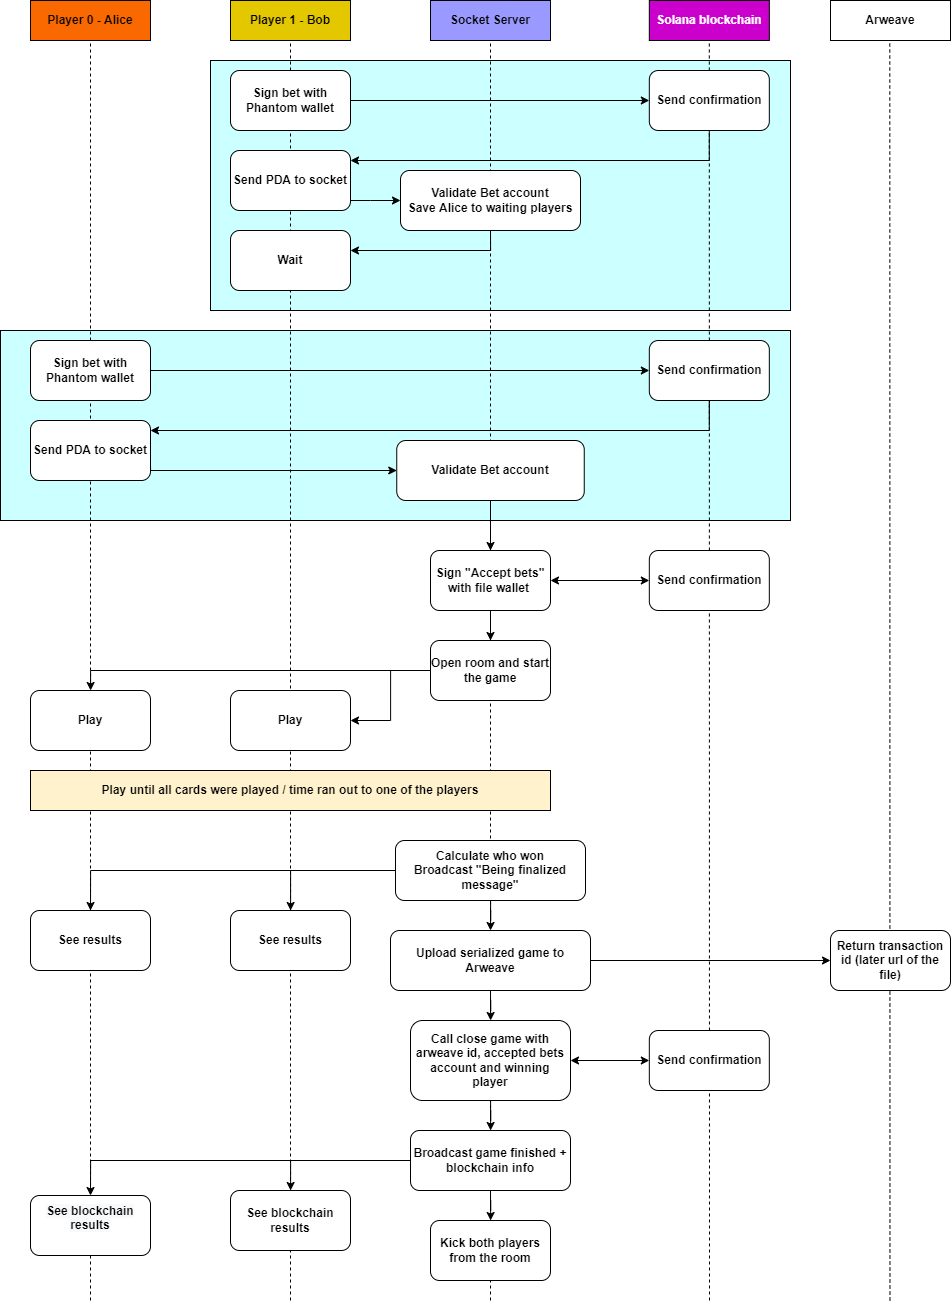

The diagram above was exported from draw.io. Its source (the exported page's mxGraphModel, read from the mxfile embedded in the PNG):
<mxGraphModel dx="2307" dy="1442" grid="1" gridSize="10" guides="1" tooltips="1" connect="1" arrows="1" fold="1" page="1" pageScale="1" pageWidth="1100" pageHeight="850" math="0" shadow="0">
  <root>
    <mxCell id="0" />
    <mxCell id="1" parent="0" />
    <mxCell id="2" value="" style="rounded=0;whiteSpace=wrap;html=1;fillColor=#CCFFFF;strokeColor=#000000;fontStyle=1" vertex="1" parent="1">
      <mxGeometry x="30" y="350" width="790" height="190" as="geometry" />
    </mxCell>
    <mxCell id="3" value="" style="rounded=0;whiteSpace=wrap;html=1;fillColor=#CCFFFF;strokeColor=#000000;fontStyle=1" vertex="1" parent="1">
      <mxGeometry x="240" y="80" width="580" height="250" as="geometry" />
    </mxCell>
    <mxCell id="4" value="" style="endArrow=none;dashed=1;html=1;rounded=0;fontStyle=1;startArrow=none;" edge="1" target="21" parent="1">
      <mxGeometry width="50" height="50" relative="1" as="geometry">
        <mxPoint x="120" y="1320" as="sourcePoint" />
        <mxPoint x="119.41" y="60" as="targetPoint" />
      </mxGeometry>
    </mxCell>
    <mxCell id="5" value="" style="endArrow=none;dashed=1;html=1;rounded=0;entryX=0.5;entryY=1;entryDx=0;entryDy=0;fontStyle=1;startArrow=none;" edge="1" target="9" parent="1">
      <mxGeometry width="50" height="50" relative="1" as="geometry">
        <mxPoint x="320" y="1320" as="sourcePoint" />
        <mxPoint x="590" y="250" as="targetPoint" />
      </mxGeometry>
    </mxCell>
    <mxCell id="6" value="" style="endArrow=none;dashed=1;html=1;rounded=0;entryX=0.5;entryY=1;entryDx=0;entryDy=0;startArrow=none;fontStyle=1" edge="1" target="12" parent="1">
      <mxGeometry width="50" height="50" relative="1" as="geometry">
        <mxPoint x="739" y="1320" as="sourcePoint" />
        <mxPoint x="1008.82" y="250" as="targetPoint" />
      </mxGeometry>
    </mxCell>
    <mxCell id="7" value="" style="endArrow=none;dashed=1;html=1;rounded=0;entryX=0.5;entryY=1;entryDx=0;entryDy=0;fontStyle=1;strokeColor=#000000;" edge="1" parent="1">
      <mxGeometry width="50" height="50" relative="1" as="geometry">
        <mxPoint x="919.4700000000003" y="1320" as="sourcePoint" />
        <mxPoint x="919.29" y="60" as="targetPoint" />
      </mxGeometry>
    </mxCell>
    <mxCell id="8" value="" style="endArrow=none;dashed=1;html=1;rounded=0;entryX=0.5;entryY=1;entryDx=0;entryDy=0;startArrow=none;fontStyle=1" edge="1" target="56" parent="1">
      <mxGeometry width="50" height="50" relative="1" as="geometry">
        <mxPoint x="520" y="1320" as="sourcePoint" />
        <mxPoint x="520" y="60" as="targetPoint" />
      </mxGeometry>
    </mxCell>
    <mxCell id="9" value="Player 1 - Bob" style="rounded=0;whiteSpace=wrap;html=1;fillColor=#e3c800;fontColor=#000000;strokeColor=#000000;fontStyle=1" vertex="1" parent="1">
      <mxGeometry x="260" y="20" width="120" height="40" as="geometry" />
    </mxCell>
    <mxCell id="10" value="Socket Server" style="rounded=0;whiteSpace=wrap;html=1;fillColor=#9999FF;strokeColor=#000000;fontColor=#000000;fontStyle=1" vertex="1" parent="1">
      <mxGeometry x="460" y="20" width="120" height="40" as="geometry" />
    </mxCell>
    <mxCell id="11" value="" style="endArrow=none;dashed=1;html=1;rounded=0;entryX=0.5;entryY=1;entryDx=0;entryDy=0;startArrow=none;fontStyle=1" edge="1" source="56" target="10" parent="1">
      <mxGeometry width="50" height="50" relative="1" as="geometry">
        <mxPoint x="520" y="1490" as="sourcePoint" />
        <mxPoint x="800" y="250" as="targetPoint" />
      </mxGeometry>
    </mxCell>
    <mxCell id="12" value="Solana blockchain" style="rounded=0;whiteSpace=wrap;html=1;fillColor=#CC00CC;fontColor=#ffffff;strokeColor=#000000;fontStyle=1" vertex="1" parent="1">
      <mxGeometry x="678.82" y="20" width="120" height="40" as="geometry" />
    </mxCell>
    <mxCell id="13" value="" style="edgeStyle=orthogonalEdgeStyle;rounded=0;orthogonalLoop=1;jettySize=auto;html=1;fontStyle=1" edge="1" source="14" target="16" parent="1">
      <mxGeometry relative="1" as="geometry" />
    </mxCell>
    <mxCell id="14" value="Sign bet with Phantom wallet" style="rounded=1;whiteSpace=wrap;html=1;fontStyle=1" vertex="1" parent="1">
      <mxGeometry x="260" y="90" width="120" height="60" as="geometry" />
    </mxCell>
    <mxCell id="15" value="" style="edgeStyle=orthogonalEdgeStyle;rounded=0;orthogonalLoop=1;jettySize=auto;html=1;fontStyle=1" edge="1" source="16" target="18" parent="1">
      <mxGeometry relative="1" as="geometry">
        <Array as="points">
          <mxPoint x="739" y="180" />
        </Array>
      </mxGeometry>
    </mxCell>
    <mxCell id="16" value="Send confirmation" style="rounded=1;whiteSpace=wrap;html=1;fontStyle=1" vertex="1" parent="1">
      <mxGeometry x="678.82" y="90" width="120" height="60" as="geometry" />
    </mxCell>
    <mxCell id="17" value="" style="edgeStyle=orthogonalEdgeStyle;rounded=0;orthogonalLoop=1;jettySize=auto;html=1;fontStyle=1" edge="1" source="18" target="20" parent="1">
      <mxGeometry relative="1" as="geometry">
        <Array as="points">
          <mxPoint x="400" y="220" />
          <mxPoint x="400" y="220" />
        </Array>
      </mxGeometry>
    </mxCell>
    <mxCell id="18" value="Send PDA to socket" style="rounded=1;whiteSpace=wrap;html=1;fontStyle=1" vertex="1" parent="1">
      <mxGeometry x="260" y="170" width="120" height="60" as="geometry" />
    </mxCell>
    <mxCell id="19" value="" style="edgeStyle=orthogonalEdgeStyle;rounded=0;orthogonalLoop=1;jettySize=auto;html=1;exitX=0.5;exitY=1;exitDx=0;exitDy=0;fontStyle=1" edge="1" source="20" target="54" parent="1">
      <mxGeometry relative="1" as="geometry">
        <Array as="points">
          <mxPoint x="520" y="270" />
        </Array>
      </mxGeometry>
    </mxCell>
    <mxCell id="20" value="Validate Bet account&lt;br&gt;Save Alice to waiting players" style="rounded=1;whiteSpace=wrap;html=1;fontStyle=1" vertex="1" parent="1">
      <mxGeometry x="430" y="190" width="180" height="60" as="geometry" />
    </mxCell>
    <mxCell id="21" value="Player 0 - Alice" style="rounded=0;whiteSpace=wrap;html=1;fillColor=#fa6800;fontColor=#000000;strokeColor=#000000;fontStyle=1" vertex="1" parent="1">
      <mxGeometry x="60" y="20" width="120" height="40" as="geometry" />
    </mxCell>
    <mxCell id="22" style="edgeStyle=orthogonalEdgeStyle;rounded=0;orthogonalLoop=1;jettySize=auto;html=1;exitX=1;exitY=0.5;exitDx=0;exitDy=0;entryX=0;entryY=0.5;entryDx=0;entryDy=0;fontStyle=1" edge="1" source="25" target="24" parent="1">
      <mxGeometry relative="1" as="geometry" />
    </mxCell>
    <mxCell id="23" style="edgeStyle=orthogonalEdgeStyle;rounded=0;orthogonalLoop=1;jettySize=auto;html=1;exitX=0.5;exitY=1;exitDx=0;exitDy=0;fontStyle=1" edge="1" source="24" target="28" parent="1">
      <mxGeometry relative="1" as="geometry">
        <Array as="points">
          <mxPoint x="739" y="450" />
        </Array>
      </mxGeometry>
    </mxCell>
    <mxCell id="24" value="Send confirmation" style="rounded=1;whiteSpace=wrap;html=1;fontStyle=1" vertex="1" parent="1">
      <mxGeometry x="678.82" y="360" width="120" height="60" as="geometry" />
    </mxCell>
    <mxCell id="25" value="Sign bet with Phantom wallet" style="rounded=1;whiteSpace=wrap;html=1;fontStyle=1" vertex="1" parent="1">
      <mxGeometry x="60" y="360" width="120" height="60" as="geometry" />
    </mxCell>
    <mxCell id="26" value="" style="endArrow=none;dashed=1;html=1;rounded=0;entryX=0.5;entryY=1;entryDx=0;entryDy=0;fontStyle=1" edge="1" target="24" parent="1">
      <mxGeometry width="50" height="50" relative="1" as="geometry">
        <mxPoint x="738.8200000000002" y="439.99999999999955" as="sourcePoint" />
        <mxPoint x="738.82" y="-20" as="targetPoint" />
      </mxGeometry>
    </mxCell>
    <mxCell id="27" style="edgeStyle=orthogonalEdgeStyle;rounded=0;orthogonalLoop=1;jettySize=auto;html=1;exitX=1;exitY=0.75;exitDx=0;exitDy=0;entryX=0;entryY=0.5;entryDx=0;entryDy=0;fontStyle=1" edge="1" source="28" target="30" parent="1">
      <mxGeometry relative="1" as="geometry">
        <Array as="points">
          <mxPoint x="180" y="490" />
        </Array>
      </mxGeometry>
    </mxCell>
    <mxCell id="28" value="Send PDA to socket" style="rounded=1;whiteSpace=wrap;html=1;fontStyle=1" vertex="1" parent="1">
      <mxGeometry x="60" y="440" width="120" height="60" as="geometry" />
    </mxCell>
    <mxCell id="29" style="edgeStyle=orthogonalEdgeStyle;rounded=0;orthogonalLoop=1;jettySize=auto;html=1;exitX=0.5;exitY=1;exitDx=0;exitDy=0;entryX=0.5;entryY=0;entryDx=0;entryDy=0;fontStyle=1" edge="1" source="30" target="56" parent="1">
      <mxGeometry relative="1" as="geometry" />
    </mxCell>
    <mxCell id="30" value="Validate Bet account" style="rounded=1;whiteSpace=wrap;html=1;fontStyle=1" vertex="1" parent="1">
      <mxGeometry x="426.25" y="460" width="187.5" height="60" as="geometry" />
    </mxCell>
    <mxCell id="31" value="" style="edgeStyle=orthogonalEdgeStyle;rounded=0;orthogonalLoop=1;jettySize=auto;html=1;fontStyle=1" edge="1" source="33" target="34" parent="1">
      <mxGeometry relative="1" as="geometry" />
    </mxCell>
    <mxCell id="32" value="" style="edgeStyle=orthogonalEdgeStyle;rounded=0;orthogonalLoop=1;jettySize=auto;html=1;fontStyle=1" edge="1" source="33" target="35" parent="1">
      <mxGeometry relative="1" as="geometry">
        <Array as="points">
          <mxPoint x="120" y="690" />
        </Array>
      </mxGeometry>
    </mxCell>
    <mxCell id="33" value="Open room and start the game" style="whiteSpace=wrap;html=1;rounded=1;fontStyle=1" vertex="1" parent="1">
      <mxGeometry x="460.00000000000006" y="660" width="120" height="60" as="geometry" />
    </mxCell>
    <mxCell id="34" value="Play" style="whiteSpace=wrap;html=1;rounded=1;fontStyle=1" vertex="1" parent="1">
      <mxGeometry x="260.00000000000006" y="710" width="120" height="60" as="geometry" />
    </mxCell>
    <mxCell id="35" value="Play" style="whiteSpace=wrap;html=1;rounded=1;fontStyle=1" vertex="1" parent="1">
      <mxGeometry x="60.00000000000006" y="710" width="120" height="60" as="geometry" />
    </mxCell>
    <mxCell id="36" value="Arweave" style="rounded=0;whiteSpace=wrap;html=1;fontStyle=1;strokeColor=#000000;" vertex="1" parent="1">
      <mxGeometry x="860" y="20" width="120" height="40" as="geometry" />
    </mxCell>
    <mxCell id="37" value="Play until all cards were played / time ran out to one of the players" style="rounded=0;whiteSpace=wrap;html=1;fontStyle=1;strokeColor=#000000;fillColor=#fff2cc;" vertex="1" parent="1">
      <mxGeometry x="60" y="790" width="520" height="40" as="geometry" />
    </mxCell>
    <mxCell id="38" value="" style="edgeStyle=orthogonalEdgeStyle;rounded=0;orthogonalLoop=1;jettySize=auto;html=1;fontStyle=1;strokeColor=#000000;" edge="1" source="40" target="41" parent="1">
      <mxGeometry relative="1" as="geometry" />
    </mxCell>
    <mxCell id="39" style="edgeStyle=orthogonalEdgeStyle;rounded=0;orthogonalLoop=1;jettySize=auto;html=1;exitX=0.5;exitY=1;exitDx=0;exitDy=0;fontStyle=1" edge="1" source="40" target="47" parent="1">
      <mxGeometry relative="1" as="geometry" />
    </mxCell>
    <mxCell id="40" value="Upload serialized game to Arweave" style="rounded=1;whiteSpace=wrap;html=1;fontStyle=1;strokeColor=#000000;" vertex="1" parent="1">
      <mxGeometry x="420" y="950" width="200" height="60" as="geometry" />
    </mxCell>
    <mxCell id="41" value="Return transaction id (later url of the file)" style="whiteSpace=wrap;html=1;rounded=1;fontStyle=1;strokeColor=#000000;" vertex="1" parent="1">
      <mxGeometry x="860" y="950" width="120" height="60" as="geometry" />
    </mxCell>
    <mxCell id="42" style="edgeStyle=orthogonalEdgeStyle;rounded=0;orthogonalLoop=1;jettySize=auto;html=1;exitX=0;exitY=0.5;exitDx=0;exitDy=0;entryX=0.5;entryY=0;entryDx=0;entryDy=0;fontStyle=1;strokeColor=#000000;" edge="1" source="45" target="63" parent="1">
      <mxGeometry relative="1" as="geometry" />
    </mxCell>
    <mxCell id="43" style="edgeStyle=orthogonalEdgeStyle;rounded=0;orthogonalLoop=1;jettySize=auto;html=1;fontStyle=1" edge="1" source="45" target="52" parent="1">
      <mxGeometry relative="1" as="geometry">
        <Array as="points">
          <mxPoint x="320" y="1180" />
        </Array>
      </mxGeometry>
    </mxCell>
    <mxCell id="44" style="edgeStyle=orthogonalEdgeStyle;rounded=0;orthogonalLoop=1;jettySize=auto;html=1;exitX=0.5;exitY=1;exitDx=0;exitDy=0;fontStyle=1" edge="1" source="45" target="53" parent="1">
      <mxGeometry relative="1" as="geometry" />
    </mxCell>
    <mxCell id="45" value="Broadcast game finished + blockchain info" style="whiteSpace=wrap;html=1;rounded=1;fontStyle=1;strokeColor=#000000;" vertex="1" parent="1">
      <mxGeometry x="440" y="1150" width="160" height="60" as="geometry" />
    </mxCell>
    <mxCell id="46" style="edgeStyle=orthogonalEdgeStyle;rounded=0;orthogonalLoop=1;jettySize=auto;html=1;fontStyle=1" edge="1" source="47" target="45" parent="1">
      <mxGeometry relative="1" as="geometry" />
    </mxCell>
    <mxCell id="47" value="Call close game with arweave id, accepted bets account and winning player" style="whiteSpace=wrap;html=1;rounded=1;fontStyle=1;strokeColor=#000000;" vertex="1" parent="1">
      <mxGeometry x="440" y="1040" width="160" height="80" as="geometry" />
    </mxCell>
    <mxCell id="48" style="edgeStyle=orthogonalEdgeStyle;rounded=0;orthogonalLoop=1;jettySize=auto;html=1;fontStyle=1;strokeColor=#000000;entryX=0.5;entryY=0;entryDx=0;entryDy=0;" edge="1" source="51" target="40" parent="1">
      <mxGeometry relative="1" as="geometry">
        <mxPoint x="531.25" y="1090" as="targetPoint" />
      </mxGeometry>
    </mxCell>
    <mxCell id="49" value="" style="edgeStyle=orthogonalEdgeStyle;rounded=0;orthogonalLoop=1;jettySize=auto;html=1;fontStyle=1;strokeColor=#000000;" edge="1" source="51" target="59" parent="1">
      <mxGeometry relative="1" as="geometry">
        <Array as="points">
          <mxPoint x="320" y="890" />
        </Array>
      </mxGeometry>
    </mxCell>
    <mxCell id="50" style="edgeStyle=orthogonalEdgeStyle;rounded=0;orthogonalLoop=1;jettySize=auto;html=1;exitX=0;exitY=0.5;exitDx=0;exitDy=0;entryX=0.5;entryY=0;entryDx=0;entryDy=0;fontStyle=1" edge="1" source="51" target="60" parent="1">
      <mxGeometry relative="1" as="geometry" />
    </mxCell>
    <mxCell id="51" value="Calculate who won&lt;br&gt;Broadcast &quot;Being finalized message&quot;" style="rounded=1;whiteSpace=wrap;html=1;fontStyle=1;strokeColor=#000000;" vertex="1" parent="1">
      <mxGeometry x="425" y="860" width="190" height="60" as="geometry" />
    </mxCell>
    <mxCell id="52" value="See blockchain results" style="whiteSpace=wrap;html=1;rounded=1;fontStyle=1;strokeColor=#000000;" vertex="1" parent="1">
      <mxGeometry x="260" y="1210" width="120" height="60" as="geometry" />
    </mxCell>
    <mxCell id="53" value="Kick both players from the room" style="whiteSpace=wrap;html=1;rounded=1;fontStyle=1;strokeColor=#000000;" vertex="1" parent="1">
      <mxGeometry x="460" y="1240" width="120" height="60" as="geometry" />
    </mxCell>
    <mxCell id="54" value="Wait" style="rounded=1;whiteSpace=wrap;html=1;fontStyle=1" vertex="1" parent="1">
      <mxGeometry x="260" y="250" width="120" height="60" as="geometry" />
    </mxCell>
    <mxCell id="55" style="edgeStyle=orthogonalEdgeStyle;rounded=0;orthogonalLoop=1;jettySize=auto;html=1;exitX=0.5;exitY=1;exitDx=0;exitDy=0;entryX=0.5;entryY=0;entryDx=0;entryDy=0;fontStyle=1" edge="1" source="56" target="33" parent="1">
      <mxGeometry relative="1" as="geometry" />
    </mxCell>
    <mxCell id="56" value="&lt;span style=&quot;&quot;&gt;Sign &quot;Accept bets&quot; with file wallet&amp;nbsp;&lt;/span&gt;" style="rounded=1;whiteSpace=wrap;html=1;fontStyle=1" vertex="1" parent="1">
      <mxGeometry x="460" y="570" width="120" height="60" as="geometry" />
    </mxCell>
    <mxCell id="57" value="Send confirmation" style="whiteSpace=wrap;html=1;rounded=1;fontStyle=1" vertex="1" parent="1">
      <mxGeometry x="678.82" y="570" width="120" height="60" as="geometry" />
    </mxCell>
    <mxCell id="58" value="" style="endArrow=classic;startArrow=classic;html=1;rounded=0;entryX=0;entryY=0.5;entryDx=0;entryDy=0;exitX=1;exitY=0.5;exitDx=0;exitDy=0;fontStyle=1" edge="1" source="56" target="57" parent="1">
      <mxGeometry width="50" height="50" relative="1" as="geometry">
        <mxPoint x="660" y="860" as="sourcePoint" />
        <mxPoint x="710" y="810" as="targetPoint" />
      </mxGeometry>
    </mxCell>
    <mxCell id="59" value="See results" style="whiteSpace=wrap;html=1;rounded=1;fontStyle=1;strokeColor=#000000;" vertex="1" parent="1">
      <mxGeometry x="260" y="930" width="120" height="60" as="geometry" />
    </mxCell>
    <mxCell id="60" value="See results" style="whiteSpace=wrap;html=1;rounded=1;fontStyle=1;strokeColor=#000000;" vertex="1" parent="1">
      <mxGeometry x="60" y="930" width="120" height="60" as="geometry" />
    </mxCell>
    <mxCell id="61" value="Send confirmation" style="whiteSpace=wrap;html=1;rounded=1;fontStyle=1" vertex="1" parent="1">
      <mxGeometry x="678.82" y="1050" width="120" height="60" as="geometry" />
    </mxCell>
    <mxCell id="62" value="" style="endArrow=classic;startArrow=classic;html=1;rounded=0;entryX=0;entryY=0.5;entryDx=0;entryDy=0;fontStyle=1" edge="1" source="47" target="61" parent="1">
      <mxGeometry width="50" height="50" relative="1" as="geometry">
        <mxPoint x="600" y="1079.29" as="sourcePoint" />
        <mxPoint x="698.8200000000002" y="1079.29" as="targetPoint" />
      </mxGeometry>
    </mxCell>
    <mxCell id="63" value="&#10;&lt;span style=&quot;color: rgb(0, 0, 0); font-family: Helvetica; font-size: 12px; font-style: normal; font-variant-ligatures: normal; font-variant-caps: normal; letter-spacing: normal; orphans: 2; text-align: center; text-indent: 0px; text-transform: none; widows: 2; word-spacing: 0px; -webkit-text-stroke-width: 0px; background-color: rgb(248, 249, 250); text-decoration-thickness: initial; text-decoration-style: initial; text-decoration-color: initial; float: none; display: inline !important;&quot;&gt;See blockchain results&lt;/span&gt;&#10;&#10;" style="whiteSpace=wrap;html=1;rounded=1;fontStyle=1;strokeColor=#000000;" vertex="1" parent="1">
      <mxGeometry x="60" y="1215" width="120" height="60" as="geometry" />
    </mxCell>
  </root>
</mxGraphModel>